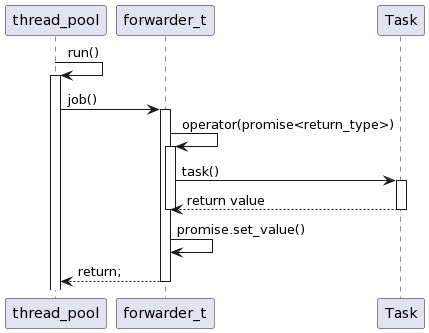

The diagram above was rendered by PlantUML. Its source (embedded in the PNG):
@startuml
participant thread_pool as tp
participant forwarder_t as fwd
participant Task as task

tp -> tp: run()
activate tp
tp -> fwd: job()
activate fwd
fwd -> fwd: operator(promise<return_type>)
activate fwd
fwd -> task: task()
activate task
task --> fwd: return value
deactivate fwd
deactivate task
fwd -> fwd: promise.set_value()
fwd --> tp: return;
deactivate fwd
@enduml